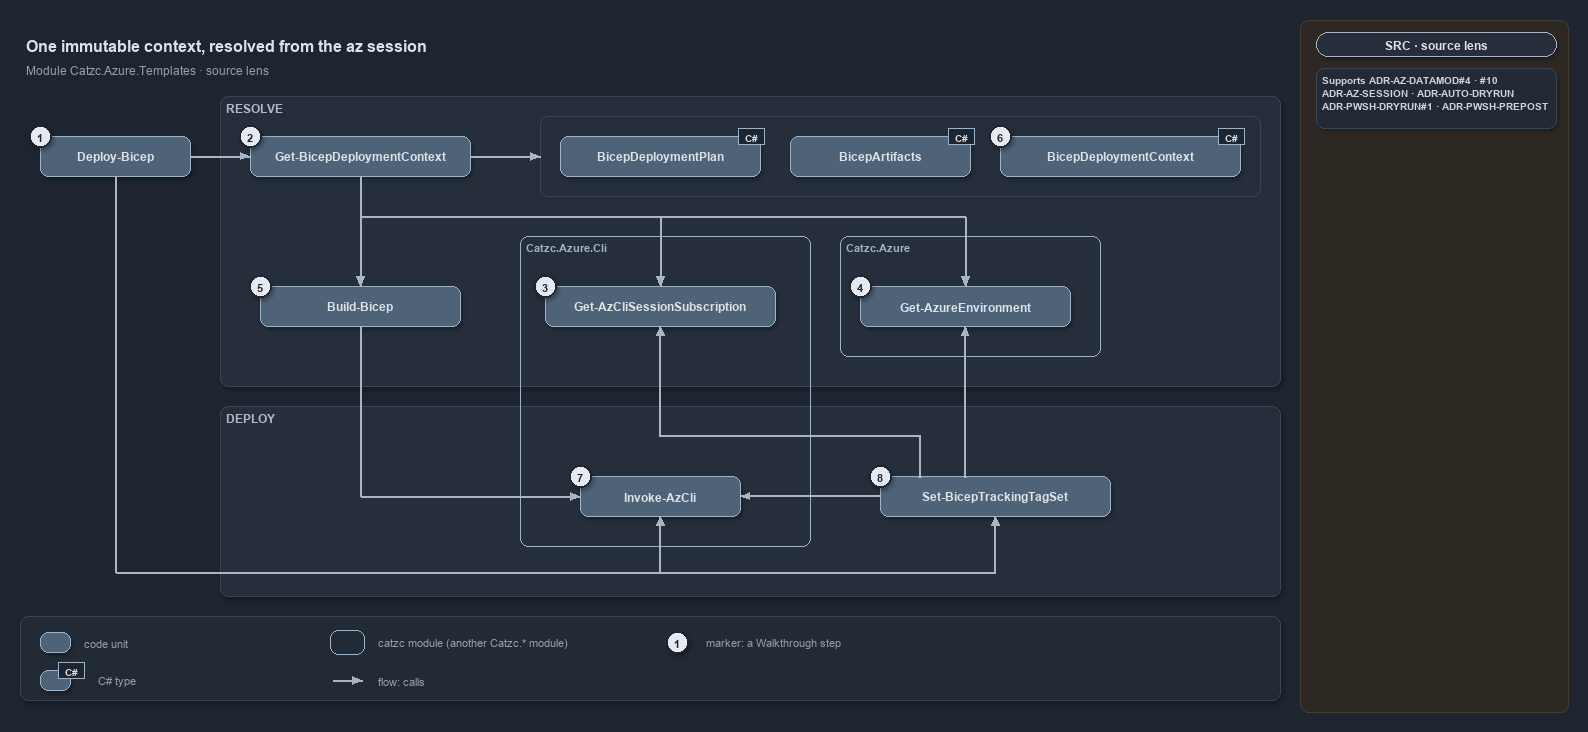

The diagram above was exported from draw.io. Its source (the exported page's mxGraphModel, read from the mxfile embedded in the PNG):
<mxGraphModel dx="1024" dy="768" grid="0" gridSize="10" guides="1" tooltips="1" connect="1" arrows="1" fold="1" page="1" pageScale="1" pageWidth="1300" pageHeight="700" background="#1E2430" math="0" shadow="1">
  <root>
    <mxCell id="0" />
    <mxCell id="1" parent="0" />
    <mxCell id="sidebar-bg" value="" style="rounded=1;arcSize=2;html=1;fillColor=#2E2823;strokeColor=#453C33;shadow=0;" vertex="1" parent="1">
      <mxGeometry x="1300" y="4" width="268" height="692" as="geometry" />
    </mxCell>
    <mxCell id="title" value="One immutable context, resolved from the az session" style="text;html=1;align=left;verticalAlign=middle;fontSize=16;fontStyle=1;fontColor=#DDE2E9;" vertex="1" parent="1">
      <mxGeometry x="20" y="14" width="1260" height="30" as="geometry" />
    </mxCell>
    <mxCell id="subtitle" value="Module Catzc.Azure.Templates · source lens" style="text;html=1;align=left;verticalAlign=middle;fontSize=12;fontColor=#949FAE;" vertex="1" parent="1">
      <mxGeometry x="20" y="44" width="1260" height="20" as="geometry" />
    </mxCell>
    <mxCell id="band-resolve" value="RESOLVE" style="rounded=1;html=1;arcSize=3;fillColor=#262E3B;strokeColor=#3A4555;verticalAlign=top;align=left;spacingLeft=8;fontStyle=1;fontSize=12;fontColor=#B0BAC7;" vertex="1" parent="1">
      <mxGeometry x="220" y="80" width="1060" height="290" as="geometry" />
    </mxCell>
    <mxCell id="band-deploy" value="DEPLOY" style="rounded=1;html=1;arcSize=3;fillColor=#262E3B;strokeColor=#3A4555;verticalAlign=top;align=left;spacingLeft=8;fontStyle=1;fontSize=12;fontColor=#B0BAC7;" vertex="1" parent="1">
      <mxGeometry x="220" y="390" width="1060" height="190" as="geometry" />
    </mxCell>
    <mxCell id="frame-types" value="" style="rounded=1;html=1;arcSize=6;fillColor=none;strokeColor=#3A4555;shadow=0;" vertex="1" parent="1">
      <mxGeometry x="540" y="100" width="720" height="80" as="geometry" />
    </mxCell>
    <mxCell id="mod-cli" value="Catzc.Azure.Cli" style="rounded=1;html=1;arcSize=6;fillColor=none;strokeColor=#9FB3C8;strokeWidth=1.5;verticalAlign=top;align=left;spacingLeft=8;fontStyle=1;fontSize=11;fontColor=#9FB3C8;shadow=0;" vertex="1" parent="1">
      <mxGeometry x="520" y="220" width="290" height="310" as="geometry" />
    </mxCell>
    <mxCell id="mod-azure" value="Catzc.Azure" style="rounded=1;html=1;arcSize=6;fillColor=none;strokeColor=#9FB3C8;strokeWidth=1.5;verticalAlign=top;align=left;spacingLeft=8;fontStyle=1;fontSize=11;fontColor=#9FB3C8;shadow=0;" vertex="1" parent="1">
      <mxGeometry x="840" y="220" width="260" height="120" as="geometry" />
    </mxCell>
    <mxCell id="fn-deploy-bicep" value="&lt;b&gt;Deploy-Bicep&lt;/b&gt;" style="rounded=1;whiteSpace=wrap;html=1;arcSize=20;fillColor=#4E6378;strokeColor=#9FB3C8;fontColor=#DDE2E9;fontSize=12;" vertex="1" parent="1">
      <mxGeometry x="40" y="120" width="150" height="40" as="geometry" />
    </mxCell>
    <mxCell id="fn-context" value="&lt;b&gt;Get-BicepDeploymentContext&lt;/b&gt;" style="rounded=1;whiteSpace=wrap;html=1;arcSize=20;fillColor=#4E6378;strokeColor=#9FB3C8;fontColor=#DDE2E9;fontSize=12;" vertex="1" parent="1">
      <mxGeometry x="250" y="120" width="220" height="40" as="geometry" />
    </mxCell>
    <mxCell id="type-plan" value="&lt;b&gt;BicepDeploymentPlan&lt;/b&gt;" style="rounded=1;whiteSpace=wrap;html=1;arcSize=20;fillColor=#4E6378;strokeColor=#9FB3C8;fontColor=#DDE2E9;fontSize=12;" vertex="1" parent="1">
      <mxGeometry x="560" y="120" width="200" height="40" as="geometry" />
    </mxCell>
    <mxCell id="type-plan-tag" value="C#" style="rounded=0;html=1;fillColor=#1E2430;strokeColor=#9FB3C8;fontColor=#DDE2E9;fontStyle=1;fontSize=10.5;shadow=0;" vertex="1" parent="1">
      <mxGeometry x="738" y="112" width="26" height="16" as="geometry" />
    </mxCell>
    <mxCell id="type-artifacts" value="&lt;b&gt;BicepArtifacts&lt;/b&gt;" style="rounded=1;whiteSpace=wrap;html=1;arcSize=20;fillColor=#4E6378;strokeColor=#9FB3C8;fontColor=#DDE2E9;fontSize=12;" vertex="1" parent="1">
      <mxGeometry x="790" y="120" width="180" height="40" as="geometry" />
    </mxCell>
    <mxCell id="type-artifacts-tag" value="C#" style="rounded=0;html=1;fillColor=#1E2430;strokeColor=#9FB3C8;fontColor=#DDE2E9;fontStyle=1;fontSize=10.5;shadow=0;" vertex="1" parent="1">
      <mxGeometry x="948" y="112" width="26" height="16" as="geometry" />
    </mxCell>
    <mxCell id="type-context" value="&lt;b&gt;BicepDeploymentContext&lt;/b&gt;" style="rounded=1;whiteSpace=wrap;html=1;arcSize=20;fillColor=#4E6378;strokeColor=#9FB3C8;fontColor=#DDE2E9;fontSize=12;" vertex="1" parent="1">
      <mxGeometry x="1000" y="120" width="240" height="40" as="geometry" />
    </mxCell>
    <mxCell id="type-context-tag" value="C#" style="rounded=0;html=1;fillColor=#1E2430;strokeColor=#9FB3C8;fontColor=#DDE2E9;fontStyle=1;fontSize=10.5;shadow=0;" vertex="1" parent="1">
      <mxGeometry x="1218" y="112" width="26" height="16" as="geometry" />
    </mxCell>
    <mxCell id="fn-build-bicep" value="&lt;b&gt;Build-Bicep&lt;/b&gt;" style="rounded=1;whiteSpace=wrap;html=1;arcSize=20;fillColor=#4E6378;strokeColor=#9FB3C8;fontColor=#DDE2E9;fontSize=12;" vertex="1" parent="1">
      <mxGeometry x="260" y="270" width="200" height="40" as="geometry" />
    </mxCell>
    <mxCell id="fn-session" value="&lt;b&gt;Get-AzCliSessionSubscription&lt;/b&gt;" style="rounded=1;whiteSpace=wrap;html=1;arcSize=20;fillColor=#4E6378;strokeColor=#9FB3C8;fontColor=#DDE2E9;fontSize=12;" vertex="1" parent="1">
      <mxGeometry x="545" y="270" width="230" height="40" as="geometry" />
    </mxCell>
    <mxCell id="fn-invoke-azcli" value="&lt;b&gt;Invoke-AzCli&lt;/b&gt;" style="rounded=1;whiteSpace=wrap;html=1;arcSize=20;fillColor=#4E6378;strokeColor=#9FB3C8;fontColor=#DDE2E9;fontSize=12;" vertex="1" parent="1">
      <mxGeometry x="580" y="460" width="160" height="40" as="geometry" />
    </mxCell>
    <mxCell id="fn-environment" value="&lt;b&gt;Get-AzureEnvironment&lt;/b&gt;" style="rounded=1;whiteSpace=wrap;html=1;arcSize=20;fillColor=#4E6378;strokeColor=#9FB3C8;fontColor=#DDE2E9;fontSize=12;" vertex="1" parent="1">
      <mxGeometry x="860" y="270" width="210" height="40" as="geometry" />
    </mxCell>
    <mxCell id="fn-tags" value="&lt;b&gt;Set-BicepTrackingTagSet&lt;/b&gt;" style="rounded=1;whiteSpace=wrap;html=1;arcSize=20;fillColor=#4E6378;strokeColor=#9FB3C8;fontColor=#DDE2E9;fontSize=12;" vertex="1" parent="1">
      <mxGeometry x="880" y="460" width="230" height="40" as="geometry" />
    </mxCell>
    <mxCell id="port-types" value="" style="text;html=1;strokeColor=none;fillColor=none;" vertex="1" parent="1">
      <mxGeometry x="540" y="140" width="1" height="1" as="geometry" />
    </mxCell>
    <mxCell id="port-resolve-j" value="" style="text;html=1;strokeColor=none;fillColor=none;" vertex="1" parent="1">
      <mxGeometry x="360" y="200" width="1" height="1" as="geometry" />
    </mxCell>
    <mxCell id="port-resolve-s" value="" style="text;html=1;strokeColor=none;fillColor=none;" vertex="1" parent="1">
      <mxGeometry x="660" y="200" width="1" height="1" as="geometry" />
    </mxCell>
    <mxCell id="port-resolve-e" value="" style="text;html=1;strokeColor=none;fillColor=none;" vertex="1" parent="1">
      <mxGeometry x="965" y="200" width="1" height="1" as="geometry" />
    </mxCell>
    <mxCell id="port-build-down" value="" style="text;html=1;strokeColor=none;fillColor=none;" vertex="1" parent="1">
      <mxGeometry x="360" y="480" width="1" height="1" as="geometry" />
    </mxCell>
    <mxCell id="port-trunk-a" value="" style="text;html=1;strokeColor=none;fillColor=none;" vertex="1" parent="1">
      <mxGeometry x="115" y="556" width="1" height="1" as="geometry" />
    </mxCell>
    <mxCell id="port-trunk-b" value="" style="text;html=1;strokeColor=none;fillColor=none;" vertex="1" parent="1">
      <mxGeometry x="660" y="556" width="1" height="1" as="geometry" />
    </mxCell>
    <mxCell id="port-trunk-c" value="" style="text;html=1;strokeColor=none;fillColor=none;" vertex="1" parent="1">
      <mxGeometry x="995" y="556" width="1" height="1" as="geometry" />
    </mxCell>
    <mxCell id="port-tags-e" value="" style="text;html=1;strokeColor=none;fillColor=none;" vertex="1" parent="1">
      <mxGeometry x="965" y="460" width="1" height="1" as="geometry" />
    </mxCell>
    <mxCell id="port-tags-s1" value="" style="text;html=1;strokeColor=none;fillColor=none;" vertex="1" parent="1">
      <mxGeometry x="920" y="460" width="1" height="1" as="geometry" />
    </mxCell>
    <mxCell id="port-tags-s2" value="" style="text;html=1;strokeColor=none;fillColor=none;" vertex="1" parent="1">
      <mxGeometry x="920" y="420" width="1" height="1" as="geometry" />
    </mxCell>
    <mxCell id="port-tags-s3" value="" style="text;html=1;strokeColor=none;fillColor=none;" vertex="1" parent="1">
      <mxGeometry x="660" y="420" width="1" height="1" as="geometry" />
    </mxCell>
    <mxCell id="edge-deploy-context" value="" style="edgeStyle=orthogonalEdgeStyle;rounded=1;html=1;fontSize=10;fontColor=#CDD3DC;endArrow=block;strokeColor=#AAB4C3;shadow=0;" edge="1" parent="1" source="fn-deploy-bicep" target="fn-context">
      <mxGeometry relative="1" as="geometry" />
    </mxCell>
    <mxCell id="edge-context-types" value="" style="edgeStyle=orthogonalEdgeStyle;rounded=1;html=1;fontSize=10;fontColor=#CDD3DC;endArrow=block;strokeColor=#AAB4C3;shadow=0;" edge="1" parent="1" source="fn-context" target="port-types">
      <mxGeometry relative="1" as="geometry" />
    </mxCell>
    <mxCell id="edge-context-j" value="" style="edgeStyle=orthogonalEdgeStyle;rounded=1;html=1;endArrow=none;strokeColor=#AAB4C3;shadow=0;" edge="1" parent="1" source="fn-context" target="port-resolve-j">
      <mxGeometry relative="1" as="geometry" />
    </mxCell>
    <mxCell id="edge-j-s" value="" style="edgeStyle=orthogonalEdgeStyle;rounded=1;html=1;endArrow=none;strokeColor=#AAB4C3;shadow=0;" edge="1" parent="1" source="port-resolve-j" target="port-resolve-s">
      <mxGeometry relative="1" as="geometry" />
    </mxCell>
    <mxCell id="edge-s-session" value="" style="edgeStyle=orthogonalEdgeStyle;rounded=1;html=1;fontSize=10;fontColor=#CDD3DC;endArrow=block;strokeColor=#AAB4C3;shadow=0;" edge="1" parent="1" source="port-resolve-s" target="fn-session">
      <mxGeometry relative="1" as="geometry" />
    </mxCell>
    <mxCell id="edge-s-e" value="" style="edgeStyle=orthogonalEdgeStyle;rounded=1;html=1;endArrow=none;strokeColor=#AAB4C3;shadow=0;" edge="1" parent="1" source="port-resolve-s" target="port-resolve-e">
      <mxGeometry relative="1" as="geometry" />
    </mxCell>
    <mxCell id="edge-e-environment" value="" style="edgeStyle=orthogonalEdgeStyle;rounded=1;html=1;fontSize=10;fontColor=#CDD3DC;endArrow=block;strokeColor=#AAB4C3;shadow=0;" edge="1" parent="1" source="port-resolve-e" target="fn-environment">
      <mxGeometry relative="1" as="geometry" />
    </mxCell>
    <mxCell id="edge-j-build" value="" style="edgeStyle=orthogonalEdgeStyle;rounded=1;html=1;fontSize=10;fontColor=#CDD3DC;endArrow=block;strokeColor=#AAB4C3;shadow=0;" edge="1" parent="1" source="port-resolve-j" target="fn-build-bicep">
      <mxGeometry relative="1" as="geometry" />
    </mxCell>
    <mxCell id="edge-build-down" value="" style="edgeStyle=orthogonalEdgeStyle;rounded=1;html=1;endArrow=none;strokeColor=#AAB4C3;shadow=0;" edge="1" parent="1" source="fn-build-bicep" target="port-build-down">
      <mxGeometry relative="1" as="geometry" />
    </mxCell>
    <mxCell id="edge-build-azcli" value="" style="edgeStyle=orthogonalEdgeStyle;rounded=1;html=1;fontSize=10;fontColor=#CDD3DC;endArrow=block;strokeColor=#AAB4C3;shadow=0;" edge="1" parent="1" source="port-build-down" target="fn-invoke-azcli">
      <mxGeometry relative="1" as="geometry" />
    </mxCell>
    <mxCell id="edge-deploy-trunk" value="" style="edgeStyle=orthogonalEdgeStyle;rounded=1;html=1;endArrow=none;strokeColor=#AAB4C3;shadow=0;" edge="1" parent="1" source="fn-deploy-bicep" target="port-trunk-a">
      <mxGeometry relative="1" as="geometry" />
    </mxCell>
    <mxCell id="edge-trunk-ab" value="" style="edgeStyle=orthogonalEdgeStyle;rounded=1;html=1;endArrow=none;strokeColor=#AAB4C3;shadow=0;" edge="1" parent="1" source="port-trunk-a" target="port-trunk-b">
      <mxGeometry relative="1" as="geometry" />
    </mxCell>
    <mxCell id="edge-trunk-azcli" value="" style="edgeStyle=orthogonalEdgeStyle;rounded=1;html=1;fontSize=10;fontColor=#CDD3DC;endArrow=block;strokeColor=#AAB4C3;shadow=0;" edge="1" parent="1" source="port-trunk-b" target="fn-invoke-azcli">
      <mxGeometry relative="1" as="geometry" />
    </mxCell>
    <mxCell id="edge-trunk-bc" value="" style="edgeStyle=orthogonalEdgeStyle;rounded=1;html=1;endArrow=none;strokeColor=#AAB4C3;shadow=0;" edge="1" parent="1" source="port-trunk-b" target="port-trunk-c">
      <mxGeometry relative="1" as="geometry" />
    </mxCell>
    <mxCell id="edge-trunk-tags" value="" style="edgeStyle=orthogonalEdgeStyle;rounded=1;html=1;fontSize=10;fontColor=#CDD3DC;endArrow=block;strokeColor=#AAB4C3;shadow=0;" edge="1" parent="1" source="port-trunk-c" target="fn-tags">
      <mxGeometry relative="1" as="geometry" />
    </mxCell>
    <mxCell id="edge-tags-azcli" value="" style="edgeStyle=orthogonalEdgeStyle;rounded=1;html=1;fontSize=10;fontColor=#CDD3DC;endArrow=block;strokeColor=#AAB4C3;shadow=0;" edge="1" parent="1" source="fn-tags" target="fn-invoke-azcli">
      <mxGeometry relative="1" as="geometry" />
    </mxCell>
    <mxCell id="edge-tags-e0" value="" style="edgeStyle=orthogonalEdgeStyle;rounded=1;html=1;endArrow=none;strokeColor=#AAB4C3;shadow=0;" edge="1" parent="1" source="fn-tags" target="port-tags-e">
      <mxGeometry relative="1" as="geometry" />
    </mxCell>
    <mxCell id="edge-tags-environment" value="" style="edgeStyle=orthogonalEdgeStyle;rounded=1;html=1;fontSize=10;fontColor=#CDD3DC;endArrow=block;strokeColor=#AAB4C3;shadow=0;" edge="1" parent="1" source="port-tags-e" target="fn-environment">
      <mxGeometry relative="1" as="geometry" />
    </mxCell>
    <mxCell id="edge-tags-s0" value="" style="edgeStyle=orthogonalEdgeStyle;rounded=1;html=1;endArrow=none;strokeColor=#AAB4C3;shadow=0;" edge="1" parent="1" source="fn-tags" target="port-tags-s1">
      <mxGeometry relative="1" as="geometry" />
    </mxCell>
    <mxCell id="edge-tags-s12" value="" style="edgeStyle=orthogonalEdgeStyle;rounded=1;html=1;endArrow=none;strokeColor=#AAB4C3;shadow=0;" edge="1" parent="1" source="port-tags-s1" target="port-tags-s2">
      <mxGeometry relative="1" as="geometry" />
    </mxCell>
    <mxCell id="edge-tags-s23" value="" style="edgeStyle=orthogonalEdgeStyle;rounded=1;html=1;endArrow=none;strokeColor=#AAB4C3;shadow=0;" edge="1" parent="1" source="port-tags-s2" target="port-tags-s3">
      <mxGeometry relative="1" as="geometry" />
    </mxCell>
    <mxCell id="edge-tags-session" value="" style="edgeStyle=orthogonalEdgeStyle;rounded=1;html=1;fontSize=10;fontColor=#CDD3DC;endArrow=block;strokeColor=#AAB4C3;shadow=0;" edge="1" parent="1" source="port-tags-s3" target="fn-session">
      <mxGeometry relative="1" as="geometry" />
    </mxCell>
    <mxCell id="m-1" value="1" style="ellipse;html=1;fillColor=#E6EAF0;strokeColor=#1E2430;strokeWidth=2;fontColor=#1E2430;fontStyle=1;fontSize=11;" vertex="1" parent="1">
      <mxGeometry x="29" y="109" width="22" height="22" as="geometry" />
    </mxCell>
    <mxCell id="m-2" value="2" style="ellipse;html=1;fillColor=#E6EAF0;strokeColor=#1E2430;strokeWidth=2;fontColor=#1E2430;fontStyle=1;fontSize=11;" vertex="1" parent="1">
      <mxGeometry x="239" y="109" width="22" height="22" as="geometry" />
    </mxCell>
    <mxCell id="m-3" value="3" style="ellipse;html=1;fillColor=#E6EAF0;strokeColor=#1E2430;strokeWidth=2;fontColor=#1E2430;fontStyle=1;fontSize=11;" vertex="1" parent="1">
      <mxGeometry x="534" y="259" width="22" height="22" as="geometry" />
    </mxCell>
    <mxCell id="m-4" value="4" style="ellipse;html=1;fillColor=#E6EAF0;strokeColor=#1E2430;strokeWidth=2;fontColor=#1E2430;fontStyle=1;fontSize=11;" vertex="1" parent="1">
      <mxGeometry x="849" y="259" width="22" height="22" as="geometry" />
    </mxCell>
    <mxCell id="m-5" value="5" style="ellipse;html=1;fillColor=#E6EAF0;strokeColor=#1E2430;strokeWidth=2;fontColor=#1E2430;fontStyle=1;fontSize=11;" vertex="1" parent="1">
      <mxGeometry x="249" y="259" width="22" height="22" as="geometry" />
    </mxCell>
    <mxCell id="m-6" value="6" style="ellipse;html=1;fillColor=#E6EAF0;strokeColor=#1E2430;strokeWidth=2;fontColor=#1E2430;fontStyle=1;fontSize=11;" vertex="1" parent="1">
      <mxGeometry x="989" y="109" width="22" height="22" as="geometry" />
    </mxCell>
    <mxCell id="m-7" value="7" style="ellipse;html=1;fillColor=#E6EAF0;strokeColor=#1E2430;strokeWidth=2;fontColor=#1E2430;fontStyle=1;fontSize=11;" vertex="1" parent="1">
      <mxGeometry x="569" y="449" width="22" height="22" as="geometry" />
    </mxCell>
    <mxCell id="m-8" value="8" style="ellipse;html=1;fillColor=#E6EAF0;strokeColor=#1E2430;strokeWidth=2;fontColor=#1E2430;fontStyle=1;fontSize=11;" vertex="1" parent="1">
      <mxGeometry x="869" y="449" width="22" height="22" as="geometry" />
    </mxCell>
    <mxCell id="legend" value="" style="rounded=1;arcSize=6;html=1;fillColor=#222A36;strokeColor=#3A4555;" vertex="1" parent="1">
      <mxGeometry x="20" y="600" width="1260" height="84" as="geometry" />
    </mxCell>
    <mxCell id="lg-code" value="" style="rounded=1;whiteSpace=wrap;html=1;arcSize=20;fillColor=#4E6378;strokeColor=#9FB3C8;" vertex="1" parent="1">
      <mxGeometry x="40" y="616" width="30" height="20" as="geometry" />
    </mxCell>
    <mxCell id="lg-code-text" value="code unit" style="text;html=1;align=left;verticalAlign=middle;fontSize=11;fontColor=#949FAE;" vertex="1" parent="1">
      <mxGeometry x="78" y="616" width="200" height="20" as="geometry" />
    </mxCell>
    <mxCell id="lg-type" value="" style="rounded=1;whiteSpace=wrap;html=1;arcSize=20;fillColor=#4E6378;strokeColor=#9FB3C8;" vertex="1" parent="1">
      <mxGeometry x="40" y="654" width="30" height="20" as="geometry" />
    </mxCell>
    <mxCell id="lg-type-tag" value="C#" style="rounded=0;html=1;fillColor=#1E2430;strokeColor=#9FB3C8;fontColor=#DDE2E9;fontStyle=1;fontSize=10.5;shadow=0;" vertex="1" parent="1">
      <mxGeometry x="58" y="646" width="26" height="16" as="geometry" />
    </mxCell>
    <mxCell id="lg-type-text" value="C# type" style="text;html=1;align=left;verticalAlign=middle;fontSize=11;fontColor=#949FAE;" vertex="1" parent="1">
      <mxGeometry x="92" y="654" width="200" height="20" as="geometry" />
    </mxCell>
    <mxCell id="lg-module" value="" style="rounded=1;html=1;arcSize=6;fillColor=none;strokeColor=#9FB3C8;strokeWidth=1.5;shadow=0;" vertex="1" parent="1">
      <mxGeometry x="330" y="614" width="34" height="24" as="geometry" />
    </mxCell>
    <mxCell id="lg-module-text" value="catzc module (another Catzc.* module)" style="text;html=1;align=left;verticalAlign=middle;fontSize=11;fontColor=#949FAE;" vertex="1" parent="1">
      <mxGeometry x="372" y="616" width="260" height="20" as="geometry" />
    </mxCell>
    <mxCell id="lg-flow-a" value="" style="text;html=1;strokeColor=none;fillColor=none;" vertex="1" parent="1">
      <mxGeometry x="332" y="664" width="1" height="1" as="geometry" />
    </mxCell>
    <mxCell id="lg-flow-b" value="" style="text;html=1;strokeColor=none;fillColor=none;" vertex="1" parent="1">
      <mxGeometry x="362" y="664" width="1" height="1" as="geometry" />
    </mxCell>
    <mxCell id="lg-flow" value="" style="edgeStyle=orthogonalEdgeStyle;rounded=1;html=1;endArrow=block;strokeColor=#AAB4C3;shadow=0;" edge="1" parent="1" source="lg-flow-a" target="lg-flow-b">
      <mxGeometry relative="1" as="geometry" />
    </mxCell>
    <mxCell id="lg-flow-text" value="flow: calls" style="text;html=1;align=left;verticalAlign=middle;fontSize=11;fontColor=#949FAE;" vertex="1" parent="1">
      <mxGeometry x="372" y="654" width="220" height="20" as="geometry" />
    </mxCell>
    <mxCell id="lg-marker" value="1" style="ellipse;html=1;fillColor=#E6EAF0;strokeColor=#1E2430;strokeWidth=2;fontColor=#1E2430;fontStyle=1;fontSize=11;" vertex="1" parent="1">
      <mxGeometry x="666" y="615" width="22" height="22" as="geometry" />
    </mxCell>
    <mxCell id="lg-marker-text" value="marker: a Walkthrough step" style="text;html=1;align=left;verticalAlign=middle;fontSize=11;fontColor=#949FAE;" vertex="1" parent="1">
      <mxGeometry x="700" y="616" width="220" height="20" as="geometry" />
    </mxCell>
    <mxCell id="lens-badge" value="SRC · source lens" style="rounded=1;arcSize=50;whiteSpace=wrap;html=1;fillColor=#262E3B;strokeColor=#AAB4C3;fontColor=#DDE2E9;fontStyle=1;fontSize=12;" vertex="1" parent="1">
      <mxGeometry x="1316" y="16" width="240" height="24" as="geometry" />
    </mxCell>
    <mxCell id="supports" value="&lt;b&gt;Supports&lt;/b&gt; ADR-AZ-DATAMOD#4 · #10&lt;br&gt;ADR-AZ-SESSION · ADR-AUTO-DRYRUN&lt;br&gt;ADR-PWSH-DRYRUN#1 · ADR-PWSH-PREPOST" style="rounded=1;arcSize=6;whiteSpace=wrap;html=1;align=left;verticalAlign=top;spacingLeft=6;fontSize=10.5;fontColor=#CDD3DC;fillColor=#222A36;strokeColor=#3A4555;" vertex="1" parent="1">
      <mxGeometry x="1316" y="52" width="240" height="60" as="geometry" />
    </mxCell>
  </root>
</mxGraphModel>